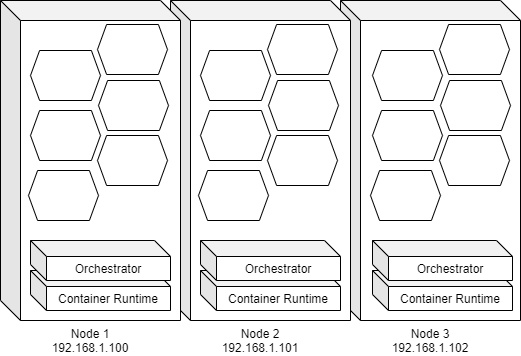

The diagram above was exported from draw.io. Its source (the exported page's mxGraphModel, read from the mxfile embedded in the PNG):
<mxGraphModel dx="1278" dy="607" grid="1" gridSize="10" guides="1" tooltips="1" connect="1" arrows="1" fold="1" page="1" pageScale="1" pageWidth="827" pageHeight="1169" math="0" shadow="0">
  <root>
    <mxCell id="iiJrqqx2qBs44AhsPnhv-0" />
    <mxCell id="iiJrqqx2qBs44AhsPnhv-1" parent="iiJrqqx2qBs44AhsPnhv-0" />
    <mxCell id="iiJrqqx2qBs44AhsPnhv-2" value="Node 3&lt;br&gt;192.168.1.102" style="shape=cube;whiteSpace=wrap;html=1;boundedLbl=1;backgroundOutline=1;darkOpacity=0.05;darkOpacity2=0.1;labelPosition=center;verticalLabelPosition=bottom;align=center;verticalAlign=top;" vertex="1" parent="iiJrqqx2qBs44AhsPnhv-1">
      <mxGeometry x="620" y="40" width="180" height="320" as="geometry" />
    </mxCell>
    <mxCell id="iiJrqqx2qBs44AhsPnhv-3" value="Node 2&lt;br&gt;192.168.1.101" style="shape=cube;whiteSpace=wrap;html=1;boundedLbl=1;backgroundOutline=1;darkOpacity=0.05;darkOpacity2=0.1;labelPosition=center;verticalLabelPosition=bottom;align=center;verticalAlign=top;" vertex="1" parent="iiJrqqx2qBs44AhsPnhv-1">
      <mxGeometry x="450" y="40" width="180" height="320" as="geometry" />
    </mxCell>
    <mxCell id="iiJrqqx2qBs44AhsPnhv-4" value="Node 1&lt;br&gt;192.168.1.100" style="shape=cube;whiteSpace=wrap;html=1;boundedLbl=1;backgroundOutline=1;darkOpacity=0.05;darkOpacity2=0.1;labelPosition=center;verticalLabelPosition=bottom;align=center;verticalAlign=top;" vertex="1" parent="iiJrqqx2qBs44AhsPnhv-1">
      <mxGeometry x="280" y="40" width="180" height="320" as="geometry" />
    </mxCell>
    <mxCell id="iiJrqqx2qBs44AhsPnhv-5" value="Container Runtime" style="shape=cube;whiteSpace=wrap;html=1;boundedLbl=1;backgroundOutline=1;darkOpacity=0.05;darkOpacity2=0.1;size=16;" vertex="1" parent="iiJrqqx2qBs44AhsPnhv-1">
      <mxGeometry x="310" y="310" width="140" height="40" as="geometry" />
    </mxCell>
    <mxCell id="iiJrqqx2qBs44AhsPnhv-6" value="Orchestrator" style="shape=cube;whiteSpace=wrap;html=1;boundedLbl=1;backgroundOutline=1;darkOpacity=0.05;darkOpacity2=0.1;size=16;" vertex="1" parent="iiJrqqx2qBs44AhsPnhv-1">
      <mxGeometry x="310" y="280" width="140" height="40" as="geometry" />
    </mxCell>
    <mxCell id="iiJrqqx2qBs44AhsPnhv-7" value="" style="shape=hexagon;perimeter=hexagonPerimeter2;whiteSpace=wrap;html=1;size=0.12999979654947916;" vertex="1" parent="iiJrqqx2qBs44AhsPnhv-1">
      <mxGeometry x="310" y="90" width="70" height="50" as="geometry" />
    </mxCell>
    <mxCell id="iiJrqqx2qBs44AhsPnhv-8" value="" style="shape=hexagon;perimeter=hexagonPerimeter2;whiteSpace=wrap;html=1;size=0.12999979654947916;" vertex="1" parent="iiJrqqx2qBs44AhsPnhv-1">
      <mxGeometry x="378" y="120" width="70" height="50" as="geometry" />
    </mxCell>
    <mxCell id="iiJrqqx2qBs44AhsPnhv-9" value="" style="shape=hexagon;perimeter=hexagonPerimeter2;whiteSpace=wrap;html=1;size=0.12999979654947916;" vertex="1" parent="iiJrqqx2qBs44AhsPnhv-1">
      <mxGeometry x="377" y="64" width="70" height="50" as="geometry" />
    </mxCell>
    <mxCell id="iiJrqqx2qBs44AhsPnhv-10" value="" style="shape=hexagon;perimeter=hexagonPerimeter2;whiteSpace=wrap;html=1;size=0.12999979654947916;flipH=0;flipV=1;" vertex="1" parent="iiJrqqx2qBs44AhsPnhv-1">
      <mxGeometry x="310" y="150" width="70" height="50" as="geometry" />
    </mxCell>
    <mxCell id="iiJrqqx2qBs44AhsPnhv-11" value="" style="shape=hexagon;perimeter=hexagonPerimeter2;whiteSpace=wrap;html=1;size=0.12999979654947916;flipH=0;flipV=1;" vertex="1" parent="iiJrqqx2qBs44AhsPnhv-1">
      <mxGeometry x="377" y="175" width="70" height="50" as="geometry" />
    </mxCell>
    <mxCell id="iiJrqqx2qBs44AhsPnhv-12" value="" style="shape=hexagon;perimeter=hexagonPerimeter2;whiteSpace=wrap;html=1;size=0.12999979654947916;flipH=0;flipV=1;" vertex="1" parent="iiJrqqx2qBs44AhsPnhv-1">
      <mxGeometry x="308" y="210" width="70" height="50" as="geometry" />
    </mxCell>
    <mxCell id="iiJrqqx2qBs44AhsPnhv-13" value="Container Runtime" style="shape=cube;whiteSpace=wrap;html=1;boundedLbl=1;backgroundOutline=1;darkOpacity=0.05;darkOpacity2=0.1;size=16;" vertex="1" parent="iiJrqqx2qBs44AhsPnhv-1">
      <mxGeometry x="480" y="310" width="140" height="40" as="geometry" />
    </mxCell>
    <mxCell id="iiJrqqx2qBs44AhsPnhv-14" value="Orchestrator" style="shape=cube;whiteSpace=wrap;html=1;boundedLbl=1;backgroundOutline=1;darkOpacity=0.05;darkOpacity2=0.1;size=16;" vertex="1" parent="iiJrqqx2qBs44AhsPnhv-1">
      <mxGeometry x="480" y="280" width="140" height="40" as="geometry" />
    </mxCell>
    <mxCell id="iiJrqqx2qBs44AhsPnhv-15" value="" style="shape=hexagon;perimeter=hexagonPerimeter2;whiteSpace=wrap;html=1;size=0.12999979654947916;" vertex="1" parent="iiJrqqx2qBs44AhsPnhv-1">
      <mxGeometry x="480" y="90" width="70" height="50" as="geometry" />
    </mxCell>
    <mxCell id="iiJrqqx2qBs44AhsPnhv-16" value="" style="shape=hexagon;perimeter=hexagonPerimeter2;whiteSpace=wrap;html=1;size=0.12999979654947916;" vertex="1" parent="iiJrqqx2qBs44AhsPnhv-1">
      <mxGeometry x="548" y="120" width="70" height="50" as="geometry" />
    </mxCell>
    <mxCell id="iiJrqqx2qBs44AhsPnhv-17" value="" style="shape=hexagon;perimeter=hexagonPerimeter2;whiteSpace=wrap;html=1;size=0.12999979654947916;" vertex="1" parent="iiJrqqx2qBs44AhsPnhv-1">
      <mxGeometry x="547" y="64" width="70" height="50" as="geometry" />
    </mxCell>
    <mxCell id="iiJrqqx2qBs44AhsPnhv-18" value="" style="shape=hexagon;perimeter=hexagonPerimeter2;whiteSpace=wrap;html=1;size=0.12999979654947916;flipH=0;flipV=1;" vertex="1" parent="iiJrqqx2qBs44AhsPnhv-1">
      <mxGeometry x="480" y="150" width="70" height="50" as="geometry" />
    </mxCell>
    <mxCell id="iiJrqqx2qBs44AhsPnhv-19" value="" style="shape=hexagon;perimeter=hexagonPerimeter2;whiteSpace=wrap;html=1;size=0.12999979654947916;flipH=0;flipV=1;" vertex="1" parent="iiJrqqx2qBs44AhsPnhv-1">
      <mxGeometry x="547" y="175" width="70" height="50" as="geometry" />
    </mxCell>
    <mxCell id="iiJrqqx2qBs44AhsPnhv-20" value="" style="shape=hexagon;perimeter=hexagonPerimeter2;whiteSpace=wrap;html=1;size=0.12999979654947916;flipH=0;flipV=1;" vertex="1" parent="iiJrqqx2qBs44AhsPnhv-1">
      <mxGeometry x="478" y="210" width="70" height="50" as="geometry" />
    </mxCell>
    <mxCell id="iiJrqqx2qBs44AhsPnhv-21" value="Container Runtime" style="shape=cube;whiteSpace=wrap;html=1;boundedLbl=1;backgroundOutline=1;darkOpacity=0.05;darkOpacity2=0.1;size=16;" vertex="1" parent="iiJrqqx2qBs44AhsPnhv-1">
      <mxGeometry x="652" y="310" width="140" height="40" as="geometry" />
    </mxCell>
    <mxCell id="iiJrqqx2qBs44AhsPnhv-22" value="Orchestrator" style="shape=cube;whiteSpace=wrap;html=1;boundedLbl=1;backgroundOutline=1;darkOpacity=0.05;darkOpacity2=0.1;size=16;" vertex="1" parent="iiJrqqx2qBs44AhsPnhv-1">
      <mxGeometry x="652" y="280" width="140" height="40" as="geometry" />
    </mxCell>
    <mxCell id="iiJrqqx2qBs44AhsPnhv-23" value="" style="shape=hexagon;perimeter=hexagonPerimeter2;whiteSpace=wrap;html=1;size=0.12999979654947916;" vertex="1" parent="iiJrqqx2qBs44AhsPnhv-1">
      <mxGeometry x="652" y="90" width="70" height="50" as="geometry" />
    </mxCell>
    <mxCell id="iiJrqqx2qBs44AhsPnhv-24" value="" style="shape=hexagon;perimeter=hexagonPerimeter2;whiteSpace=wrap;html=1;size=0.12999979654947916;" vertex="1" parent="iiJrqqx2qBs44AhsPnhv-1">
      <mxGeometry x="720" y="120" width="70" height="50" as="geometry" />
    </mxCell>
    <mxCell id="iiJrqqx2qBs44AhsPnhv-25" value="" style="shape=hexagon;perimeter=hexagonPerimeter2;whiteSpace=wrap;html=1;size=0.12999979654947916;" vertex="1" parent="iiJrqqx2qBs44AhsPnhv-1">
      <mxGeometry x="719" y="64" width="70" height="50" as="geometry" />
    </mxCell>
    <mxCell id="iiJrqqx2qBs44AhsPnhv-26" value="" style="shape=hexagon;perimeter=hexagonPerimeter2;whiteSpace=wrap;html=1;size=0.12999979654947916;flipH=0;flipV=1;" vertex="1" parent="iiJrqqx2qBs44AhsPnhv-1">
      <mxGeometry x="652" y="150" width="70" height="50" as="geometry" />
    </mxCell>
    <mxCell id="iiJrqqx2qBs44AhsPnhv-27" value="" style="shape=hexagon;perimeter=hexagonPerimeter2;whiteSpace=wrap;html=1;size=0.12999979654947916;flipH=0;flipV=1;" vertex="1" parent="iiJrqqx2qBs44AhsPnhv-1">
      <mxGeometry x="719" y="175" width="70" height="50" as="geometry" />
    </mxCell>
    <mxCell id="iiJrqqx2qBs44AhsPnhv-28" value="" style="shape=hexagon;perimeter=hexagonPerimeter2;whiteSpace=wrap;html=1;size=0.12999979654947916;flipH=0;flipV=1;" vertex="1" parent="iiJrqqx2qBs44AhsPnhv-1">
      <mxGeometry x="650" y="210" width="70" height="50" as="geometry" />
    </mxCell>
  </root>
</mxGraphModel>